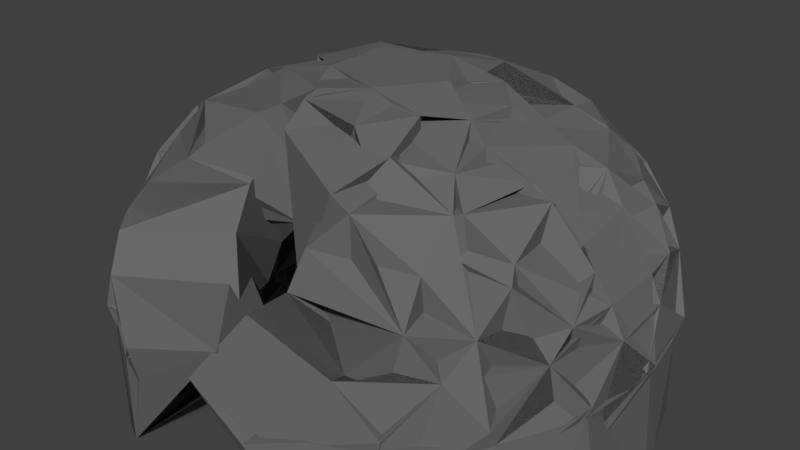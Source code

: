 # Source: domeHalf.blend  (saved by Blender 2.78.0; exported with 4.5.12 LTS)
import bpy
from mathutils import Matrix  # noqa: F401  (used for matrix-valued properties, if any)

bpy.ops.wm.read_factory_settings(use_empty=True)
scene = bpy.context.scene
scene.name = 'Scene'

# ---- collections
col_collection_1 = bpy.data.collections.new('Collection 1'); scene.collection.children.link(col_collection_1)

# ---- materials (node trees are filled in below, after node groups)
mat_material_005 = bpy.data.materials.new('Material.005')
mat_material_005.alpha_threshold = 0.0
mat_material_005.use_transparent_shadow = False
mat_material_005.diffuse_color = (0.1424, 0.1424, 0.1424, 1.0)
mat_material_005.roughness = 0.5
mat_material_003 = bpy.data.materials.new('Material.003')
mat_material_003.alpha_threshold = 0.0
mat_material_003.use_transparent_shadow = False
mat_material_003.diffuse_color = (0.3108, 0.3108, 0.3108, 1.0)
mat_material_003.roughness = 0.5

# ---- material node trees

# ---- world
world_world = bpy.data.worlds.new('World'); scene.world = world_world
world_world.color = (0.05088, 0.05088, 0.05088)
world_world.use_sun_shadow = False
world_world.sun_shadow_jitter_overblur = 0.0
world_world.cycles.sampling_method = 'MANUAL'

# ---- meshes
me_icosphere_001 = bpy.data.meshes.new('Icosphere.001')
me_icosphere_001.from_pydata([(0.2764, -0.8506, 0.4472), (-0.7236, -0.5257, 0.4472), (-0.7236, 0.5257, 0.4472), (0.2764, 0.8506, 0.4472), (0.8944, 0.0, 0.4472), (0.0, 0.0, 1.0), (0.9566, -0.1476, 0.2511), (0.9511, -0.309, -1.752e-08), (0.9511, 0.309, 1.752e-08), (0.9566, 0.1476, 0.2511), (0.1552, -0.9554, 0.2512), (0.5878, -0.809, 1.752e-08), (0.436, -0.8642, 0.2512), (-0.8607, -0.4429, 0.2512), (-0.9511, -0.309, -1.752e-08), (-0.5878, -0.809, 1.752e-08), (-0.6872, -0.6817, 0.2512), (-0.6872, 0.6817, 0.2512), (-0.5878, 0.809, -1.752e-08), (-0.9511, 0.309, 1.752e-08), (-0.8607, 0.4429, 0.2512), (0.436, 0.8642, 0.2512), (0.5878, 0.809, -1.752e-08), (0.0, 1.0, 1.752e-08), (0.1552, 0.9554, 0.2512), (0.8311, -0.2389, 0.5023), (0.6882, -0.5, 0.5257), (0.484, -0.7166, 0.5023), (-0.5319, -0.6817, 0.5023), (-0.8127, -0.2952, 0.5023), (-0.8506, 0.0, 0.5257), (-0.8127, 0.2952, 0.5023), (-0.5319, 0.6817, 0.5023), (-0.2629, 0.809, 0.5257), (0.02964, 0.8642, 0.5023), (0.484, 0.7166, 0.5023), (0.6882, 0.5, 0.5257), (0.8311, 0.2389, 0.5023), (0.07761, -0.2389, 0.9679), (0.1625, -0.5, 0.8507), (0.7534, 0.0, 0.6575), (0.5257, 0.0, 0.8507), (0.2511, 0.0, 0.9679), (-0.2032, -0.1476, 0.9679), (-0.4253, -0.309, 0.8507), (-0.6095, -0.4429, 0.6575), (-0.2032, 0.1476, 0.9679), (-0.4253, 0.309, 0.8507), (-0.6095, 0.4429, 0.6575), (0.07761, 0.2389, 0.9679), (0.1625, 0.5, 0.8507), (0.2328, 0.7166, 0.6575), (0.3618, 0.2629, 0.8944), (0.6382, 0.2629, 0.7236), (0.4472, 0.5257, 0.7236), (-0.1382, 0.4253, 0.8944), (-0.05279, 0.6882, 0.7236), (-0.3618, 0.5878, 0.7236), (-0.4472, 0.0, 0.8944), (-0.6708, 0.1625, 0.7236), (-0.6708, -0.1625, 0.7236), (0.3618, -0.2629, 0.8944), (0.4472, -0.5257, 0.7236), (0.6382, -0.2629, 0.7236), (0.8618, 0.4253, 0.2764), (0.809, 0.5878, 0.0), (0.6708, 0.6882, 0.2764), (-0.1382, 0.9511, 0.2764), (-0.309, 0.9511, -4.92e-07), (-0.4472, 0.8506, 0.2764), (-0.9472, 0.1625, 0.2764), (-1.0, -3.608e-07, 6.232e-07), (-0.9472, -0.1625, 0.2764), (-0.4472, -0.8506, 0.2764), (-0.309, -0.9511, -7.872e-07), (-0.1382, -0.9511, 0.2764), (0.6708, -0.6882, 0.2764), (0.809, -0.5878, -1.902e-06), (0.8618, -0.4253, 0.2764), (0.309, 0.9511, -2.615e-14), (-0.809, 0.5878, -7.845e-14), (-0.809, -0.5878, 8.031e-14), (0.309, -0.9511, 2.802e-14), (1.0, 0.0, 0.0)], [], [(1, 28, 45), (2, 31, 48), (3, 34, 51), (4, 37, 40), (42, 49, 5), (41, 52, 42), (40, 53, 41), (42, 52, 49), (52, 50, 49), (41, 53, 52), (53, 54, 52), (52, 54, 50), (54, 51, 50), (40, 37, 53), (37, 36, 53), (53, 36, 54), (36, 35, 54), (54, 35, 51), (35, 3, 51), (49, 46, 5), (50, 55, 49), (51, 56, 50), (49, 55, 46), (55, 47, 46), (50, 56, 55), (56, 57, 55), (55, 57, 47), (57, 48, 47), (51, 34, 56), (34, 33, 56), (56, 33, 57), (33, 32, 57), (57, 32, 48), (32, 2, 48), (46, 43, 5), (47, 58, 46), (48, 59, 47), (46, 58, 43), (58, 44, 43), (47, 59, 58), (59, 60, 58), (58, 60, 44), (60, 45, 44), (48, 31, 59), (31, 30, 59), (59, 30, 60), (30, 29, 60), (60, 29, 45), (29, 1, 45), (43, 38, 5), (38, 42, 5), (39, 61, 38), (38, 61, 42), (61, 41, 42), (39, 62, 61), (62, 63, 61), (61, 63, 41), (63, 40, 41), (27, 26, 62), (62, 26, 63), (26, 25, 63), (63, 25, 40), (25, 4, 40), (9, 37, 4), (8, 64, 9), (9, 64, 37), (64, 36, 37), (8, 65, 64), (65, 66, 64), (64, 66, 36), (66, 35, 36), (65, 22, 66), (22, 21, 66), (66, 21, 35), (21, 3, 35), (24, 34, 3), (23, 67, 24), (24, 67, 34), (67, 33, 34), (23, 68, 67), (68, 69, 67), (67, 69, 33), (69, 32, 33), (68, 18, 69), (18, 17, 69), (69, 17, 32), (17, 2, 32), (20, 31, 2), (19, 70, 20), (20, 70, 31), (70, 30, 31), (19, 71, 70), (71, 72, 70), (70, 72, 30), (72, 29, 30), (71, 14, 72), (14, 13, 72), (72, 13, 29), (13, 1, 29), (16, 28, 1), (15, 73, 16), (16, 73, 28), (15, 74, 73), (74, 75, 73), (12, 27, 0), (11, 76, 12), (12, 76, 27), (76, 26, 27), (11, 77, 76), (77, 78, 76), (76, 78, 26), (78, 25, 26), (77, 7, 78), (7, 6, 78), (78, 6, 25), (6, 4, 25), (21, 24, 3), (22, 79, 21), (21, 79, 24), (79, 23, 24), (17, 20, 2), (18, 80, 17), (17, 80, 20), (80, 19, 20), (13, 16, 1), (14, 81, 13), (13, 81, 16), (81, 15, 16), (10, 82, 12), (82, 11, 12), (6, 9, 4), (7, 83, 6), (6, 83, 9), (83, 8, 9)])
me_icosphere_001.materials.append(mat_material_005)
me_icosphere_001.use_remesh_preserve_volume = False
me_icosphere_001.use_remesh_preserve_attributes = False
me_icosphere_001.use_mirror_vertex_groups = False
me_icosphere_001.update()
me_icosphere = bpy.data.meshes.new('Icosphere')
me_icosphere.from_pydata([(-0.7236, -0.5257, 0.4472), (-0.7236, 0.5257, 0.4472), (0.2764, 0.8506, 0.4472), (0.8944, 4.303e-08, 0.4472), (-1.052e-07, 4.303e-08, 1.0), (0.9566, -0.1476, 0.2511), (0.9511, -0.309, 2.086e-07), (0.9511, 0.309, 2.086e-07), (0.9566, 0.1476, 0.2511), (0.1552, -0.9554, 0.2512), (0.5878, -0.809, 2.086e-07), (0.436, -0.8642, 0.2512), (-0.8607, -0.4429, 0.2512), (-0.9511, -0.309, 2.086e-07), (-0.5878, -0.809, 2.086e-07), (-0.6872, -0.6817, 0.2512), (-0.6872, 0.6817, 0.2512), (-0.5878, 0.809, 2.086e-07), (-0.9511, 0.309, 2.086e-07), (-0.8607, 0.4429, 0.2512), (0.436, 0.8642, 0.2512), (0.5878, 0.809, 2.086e-07), (-1.052e-07, 1.0, 2.086e-07), (0.1552, 0.9554, 0.2512), (-0.8127, -0.2952, 0.5023), (-0.8506, 4.303e-08, 0.5257), (-0.8127, 0.2952, 0.5023), (-0.5319, 0.6817, 0.5023), (-0.2629, 0.809, 0.5257), (0.02964, 0.8642, 0.5023), (0.484, 0.7166, 0.5023), (0.6882, 0.5, 0.5257), (0.8311, 0.2389, 0.5023), (0.7534, 4.303e-08, 0.6575), (0.5257, 4.303e-08, 0.8507), (0.2511, 4.303e-08, 0.9679), (-0.2032, -0.1476, 0.9679), (-0.6095, -0.4429, 0.6575), (-0.2032, 0.1476, 0.9679), (-0.4253, 0.309, 0.8507), (-0.6095, 0.4429, 0.6575), (0.07761, 0.2389, 0.9679), (0.1625, 0.5, 0.8507), (0.2328, 0.7166, 0.6575), (0.3618, 0.2629, 0.8944), (0.6382, 0.2629, 0.7236), (0.4472, 0.5257, 0.7236), (-0.1382, 0.4253, 0.8944), (-0.05279, 0.6882, 0.7236), (-0.3618, 0.5878, 0.7236), (-0.4472, 4.303e-08, 0.8944), (-0.6708, 0.1625, 0.7236), (-0.6708, -0.1625, 0.7236), (0.8618, 0.4253, 0.2764), (0.809, 0.5878, 2.086e-07), (0.6708, 0.6882, 0.2764), (-0.1382, 0.9511, 0.2764), (-0.309, 0.9511, -2.682e-07), (-0.4472, 0.8506, 0.2764), (-0.9472, 0.1625, 0.2764), (-1.0, -3.177e-07, 8.047e-07), (-0.9472, -0.1625, 0.2764), (-0.4472, -0.8506, 0.2764), (-0.309, -0.9511, -6.258e-07), (-0.1382, -0.9511, 0.2764), (0.6708, -0.6882, 0.2764), (0.809, -0.5878, -1.699e-06), (0.8618, -0.4253, 0.2764), (0.309, 0.9511, 2.086e-07), (-0.809, 0.5878, 2.086e-07), (-0.809, -0.5878, 2.086e-07), (0.309, -0.9511, 2.086e-07), (1.0, 4.303e-08, 2.086e-07)], [], [(1, 26, 40), (2, 29, 43), (3, 32, 33), (35, 41, 4), (34, 44, 35), (33, 45, 34), (35, 44, 41), (44, 42, 41), (34, 45, 44), (45, 46, 44), (44, 46, 42), (46, 43, 42), (33, 32, 45), (32, 31, 45), (45, 31, 46), (31, 30, 46), (46, 30, 43), (30, 2, 43), (41, 38, 4), (42, 47, 41), (43, 48, 42), (41, 47, 38), (47, 39, 38), (42, 48, 47), (48, 49, 47), (47, 49, 39), (49, 40, 39), (43, 29, 48), (29, 28, 48), (48, 28, 49), (28, 27, 49), (49, 27, 40), (27, 1, 40), (38, 36, 4), (39, 50, 38), (40, 51, 39), (39, 51, 50), (51, 52, 50), (40, 26, 51), (26, 25, 51), (51, 25, 52), (25, 24, 52), (52, 24, 37), (24, 0, 37), (8, 32, 3), (7, 53, 8), (8, 53, 32), (53, 31, 32), (7, 54, 53), (54, 55, 53), (53, 55, 31), (55, 30, 31), (54, 21, 55), (21, 20, 55), (55, 20, 30), (20, 2, 30), (23, 29, 2), (22, 56, 23), (23, 56, 29), (56, 28, 29), (22, 57, 56), (57, 58, 56), (56, 58, 28), (58, 27, 28), (57, 17, 58), (17, 16, 58), (58, 16, 27), (16, 1, 27), (19, 26, 1), (18, 59, 19), (19, 59, 26), (59, 25, 26), (18, 60, 59), (60, 61, 59), (59, 61, 25), (61, 24, 25), (60, 13, 61), (13, 12, 61), (61, 12, 24), (12, 0, 24), (14, 62, 15), (14, 63, 62), (63, 64, 62), (10, 65, 11), (10, 66, 65), (66, 67, 65), (66, 6, 67), (6, 5, 67), (20, 23, 2), (21, 68, 20), (20, 68, 23), (68, 22, 23), (16, 19, 1), (17, 69, 16), (16, 69, 19), (69, 18, 19), (12, 15, 0), (13, 70, 12), (12, 70, 15), (70, 14, 15), (9, 71, 11), (71, 10, 11), (5, 8, 3), (6, 72, 5), (5, 72, 8), (72, 7, 8)])
me_icosphere.materials.append(mat_material_003)
me_icosphere.use_remesh_preserve_volume = False
me_icosphere.use_remesh_preserve_attributes = False
me_icosphere.use_mirror_vertex_groups = False
me_icosphere.update()

# ---- objects
ob_dome = bpy.data.objects.new('Dome', me_icosphere_001)
ob_domeglass = bpy.data.objects.new('DomeGlass', me_icosphere)

# ---- transforms, parenting, visibility, modifiers, constraints
ob_dome.location = (0.0, 0.0, 0.0)
ob_dome.lineart.crease_threshold = 0.0
_m = ob_dome.modifiers.new('Skin', 'SKIN')
ob_domeglass.location = (0.0, 0.0, 0.0)
ob_domeglass.scale = (0.98, 0.98, 0.98)
ob_domeglass.lineart.crease_threshold = 0.0

# ---- collection membership
col_collection_1.objects.link(ob_dome)
col_collection_1.objects.link(ob_domeglass)

# ---- scene / render settings (as saved in the file)
scene.frame_start = 1; scene.frame_end = 250; scene.frame_set(1)
scene.render.engine = 'BLENDER_EEVEE_NEXT'
scene.render.resolution_percentage = 50
scene.render.dither_intensity = 0.0
scene.cycles.use_denoising = False
scene.cycles.samples = 128
scene.cycles.sampling_pattern = 'TABULATED_SOBOL'
scene.cycles.light_sampling_threshold = 0.0
scene.cycles.use_adaptive_sampling = False
scene.cycles.use_light_tree = False
scene.cycles.blur_glossy = 0.0
scene.cycles.sample_clamp_indirect = 0.0
scene.view_settings.view_transform = 'Standard'
bpy.context.view_layer.update()

# ---- added for rendering (the .blend has no active camera and no usable light): camera, sun
cam_auto = bpy.data.cameras.new('AutoCamera')
cam_auto.lens = 50.0
cam_auto.sensor_width = 36.0
cam_auto.clip_end = 1000.0
ob_auto_camera = bpy.data.objects.new('AutoCamera', cam_auto)
scene.collection.objects.link(ob_auto_camera)
ob_auto_camera.location = (2.79789, -3.33837, 2.73615)
ob_auto_camera.rotation_euler = (1.09748, -7.21219e-08, 0.694738)
scene.camera = ob_auto_camera
light_auto_sun = bpy.data.lights.new('AutoSun', 'SUN')
light_auto_sun.energy = 3.0
light_auto_sun.angle = 0.0523599
ob_auto_sun = bpy.data.objects.new('AutoSun', light_auto_sun)
scene.collection.objects.link(ob_auto_sun)
ob_auto_sun.rotation_euler = (0.872665, 0.174533, 0.523599)
bpy.context.view_layer.update()
